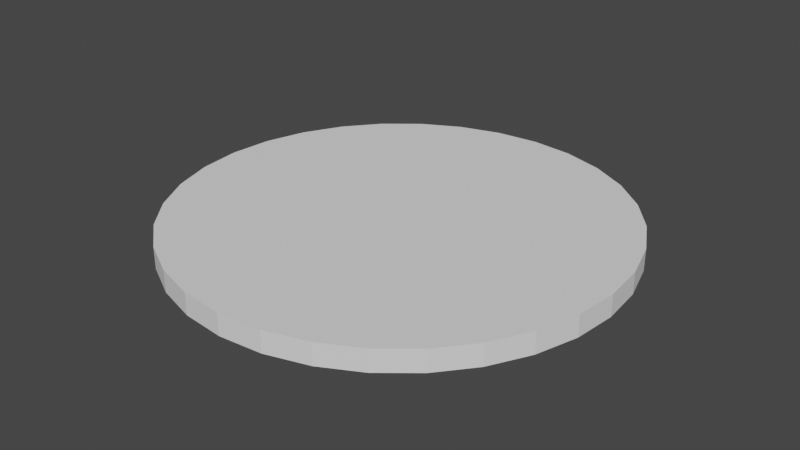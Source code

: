 # Source: insane_floor.blend  (saved by Blender 3.4.6; exported with 4.5.12 LTS)
import bpy
from mathutils import Matrix  # noqa: F401  (used for matrix-valued properties, if any)

bpy.ops.wm.read_factory_settings(use_empty=True)
scene = bpy.context.scene
scene.name = 'Scene'

# ---- collections
col_collection = bpy.data.collections.new('Collection'); scene.collection.children.link(col_collection)

# ---- world
world_world = bpy.data.worlds.new('World'); scene.world = world_world
world_world.use_nodes = True; world_world.node_tree.nodes.clear()
_N = world_world.node_tree.nodes; _L = world_world.node_tree.links
n0 = _N.new('ShaderNodeOutputWorld'); n0.name = 'World Output'; n0.location = (300, 300)
n1 = _N.new('ShaderNodeBackground'); n1.name = 'Background'; n1.location = (10, 300)
n1.inputs[0].default_value = (0.05088, 0.05088, 0.05088, 1.0)
_L.new(n1.outputs[0], n0.inputs[0])
n0.is_active_output = True
world_world.color = (0.05088, 0.05088, 0.05088)
world_world.use_sun_shadow = False
world_world.sun_shadow_jitter_overblur = 0.0

# ---- meshes
me_cylinder = bpy.data.meshes.new('Cylinder')
me_cylinder.from_pydata([(-7.719e-08, 7.375, -0.3589), (-7.719e-08, 7.375, 0.3589), (1.439, 7.234, -0.3589), (1.439, 7.234, 0.3589), (2.822, 6.814, -0.3589), (2.822, 6.814, 0.3589), (4.098, 6.132, -0.3589), (4.098, 6.132, 0.3589), (5.215, 5.215, -0.3589), (5.215, 5.215, 0.3589), (6.132, 4.098, -0.3589), (6.132, 4.098, 0.3589), (6.814, 2.822, -0.3589), (6.814, 2.822, 0.3589), (7.234, 1.439, -0.3589), (7.234, 1.439, 0.3589), (7.375, -1.187e-08, -0.3589), (7.375, -1.187e-08, 0.3589), (7.234, -1.439, -0.3589), (7.234, -1.439, 0.3589), (6.814, -2.822, -0.3589), (6.814, -2.822, 0.3589), (6.132, -4.098, -0.3589), (6.132, -4.098, 0.3589), (5.215, -5.215, -0.3589), (5.215, -5.215, 0.3589), (4.098, -6.132, -0.3589), (4.098, -6.132, 0.3589), (2.822, -6.814, -0.3589), (2.822, -6.814, 0.3589), (1.439, -7.234, -0.3589), (1.439, -7.234, 0.3589), (-7.719e-08, -7.375, -0.3589), (-7.719e-08, -7.375, 0.3589), (-1.439, -7.234, -0.3589), (-1.439, -7.234, 0.3589), (-2.822, -6.814, -0.3589), (-2.822, -6.814, 0.3589), (-4.098, -6.132, -0.3589), (-4.098, -6.132, 0.3589), (-5.215, -5.215, -0.3589), (-5.215, -5.215, 0.3589), (-6.132, -4.098, -0.3589), (-6.132, -4.098, 0.3589), (-6.814, -2.822, -0.3589), (-6.814, -2.822, 0.3589), (-7.234, -1.439, -0.3589), (-7.234, -1.439, 0.3589), (-7.375, -1.187e-08, -0.3589), (-7.375, -1.187e-08, 0.3589), (-7.234, 1.439, -0.3589), (-7.234, 1.439, 0.3589), (-6.814, 2.822, -0.3589), (-6.814, 2.822, 0.3589), (-6.132, 4.098, -0.3589), (-6.132, 4.098, 0.3589), (-5.215, 5.215, -0.3589), (-5.215, 5.215, 0.3589), (-4.098, 6.132, -0.3589), (-4.098, 6.132, 0.3589), (-2.822, 6.814, -0.3589), (-2.822, 6.814, 0.3589), (-1.439, 7.234, -0.3589), (-1.439, 7.234, 0.3589), (-6.297, -3.789, -0.3589), (2.822, 0.0, 0.3589), (4.098, -2.384e-06, 0.3589), (-4.098, -9.537e-07, 0.3589), (-6.132, 1.907e-06, 0.3589), (5.215, 1.907e-06, 0.3589), (-2.822, 9.537e-07, 0.3589), (6.132, -1.431e-06, 0.3589), (-1.439, 9.537e-07, 0.3589), (-6.814, -2.384e-07, 0.3589), (6.814, -1.431e-06, 0.3589), (-7.719e-08, -9.537e-07, 0.3589), (-7.234, 7.153e-07, 0.3589), (7.234, 7.153e-07, 0.3589), (1.439, 0.0, 0.3589), (-5.215, 4.768e-07, 0.3589), (4.098, -1.439, 0.3589), (-5.215, -1.439, 0.3589), (-6.814, -1.439, 0.3589), (-4.098, -1.439, 0.3589), (6.814, -1.439, 0.3589), (-6.132, -1.439, 0.3589), (6.132, -1.439, 0.3589), (-1.439, -1.439, 0.3589), (-7.719e-08, -1.439, 0.3589), (5.215, -1.439, 0.3589), (-2.822, -1.439, 0.3589), (1.439, -1.439, 0.3589), (2.822, -1.439, 0.3589), (4.098, -2.822, 0.3589), (2.822, -2.822, 0.3589), (5.215, -2.822, 0.3589), (-7.719e-08, -2.822, 0.3589), (-1.439, -2.822, 0.3589), (6.132, -2.822, 0.3589), (-5.215, -2.822, 0.3589), (1.439, -2.822, 0.3589), (-6.132, -2.822, 0.3589), (-2.822, -2.822, 0.3589), (-4.098, -2.822, 0.3589), (-5.215, -4.097, 0.3589), (4.098, -4.098, 0.3589), (-2.822, -4.097, 0.3589), (5.215, -4.098, 0.3589), (-1.439, -4.098, 0.3589), (2.822, -4.098, 0.3589), (1.439, -4.098, 0.3589), (-4.098, -4.098, 0.3589), (-7.719e-08, -4.098, 0.3589), (4.098, -5.215, 0.3589), (-1.439, -5.215, 0.3589), (-2.822, -5.215, 0.3589), (2.822, -5.215, 0.3589), (-7.719e-08, -5.215, 0.3589), (1.439, -5.215, 0.3589), (-4.098, -5.215, 0.3589), (-1.439, -6.132, 0.3589), (-7.719e-08, -6.132, 0.3589), (2.822, -6.132, 0.3589), (1.439, -6.132, 0.3589), (-2.822, -6.132, 0.3589), (-1.439, -6.814, 0.3589), (1.439, -6.814, 0.3589), (-7.719e-08, -6.814, 0.3589), (-7.719e-08, -7.234, 0.3589), (2.822, 1.439, 0.3589), (1.439, 1.439, 0.3589), (-1.439, 1.439, 0.3589), (4.098, 1.439, 0.3589), (-4.098, 1.439, 0.3589), (-6.132, 1.439, 0.3589), (5.215, 1.439, 0.3589), (-2.822, 1.439, 0.3589), (-6.814, 1.439, 0.3589), (6.814, 1.439, 0.3589), (-7.719e-08, 1.439, 0.3589), (6.132, 1.439, 0.3589), (-5.215, 1.439, 0.3589), (-6.132, 2.822, 0.3589), (-7.719e-08, 2.822, 0.3589), (-5.215, 2.822, 0.3589), (-1.439, 2.822, 0.3589), (2.822, 2.822, 0.3589), (-2.822, 2.822, 0.3589), (6.132, 2.822, 0.3589), (1.439, 2.822, 0.3589), (5.215, 2.822, 0.3589), (-4.098, 2.822, 0.3589), (4.098, 2.822, 0.3589), (-4.098, 4.098, 0.3589), (-7.719e-08, 4.098, 0.3589), (-1.439, 4.098, 0.3589), (2.822, 4.098, 0.3589), (-2.822, 4.098, 0.3589), (-5.215, 4.097, 0.3589), (5.215, 4.098, 0.3589), (1.439, 4.098, 0.3589), (4.098, 4.098, 0.3589), (1.439, 5.215, 0.3589), (2.822, 5.215, 0.3589), (-2.822, 5.215, 0.3589), (-1.439, 5.215, 0.3589), (4.098, 5.215, 0.3589), (-4.098, 5.215, 0.3589), (-7.719e-08, 5.215, 0.3589), (2.822, 6.132, 0.3589), (-2.822, 6.132, 0.3589), (-1.439, 6.132, 0.3589), (1.439, 6.132, 0.3589), (-7.719e-08, 6.132, 0.3589), (1.439, 6.814, 0.3589), (-1.439, 6.814, 0.3589), (-7.719e-08, 6.814, 0.3589), (1.439, 7.137, 0.3589), (-7.719e-08, 7.185, 0.3589)], [], [(0, 1, 3, 2), (2, 3, 5, 4), (4, 5, 7, 6), (6, 7, 9, 8), (8, 9, 11, 10), (10, 11, 13, 12), (12, 13, 15, 14), (14, 15, 17, 16), (16, 17, 19, 18), (18, 19, 21, 20), (20, 21, 23, 22), (22, 23, 25, 24), (24, 25, 27, 26), (26, 27, 29, 28), (28, 29, 31, 30), (30, 31, 33, 32), (32, 33, 35, 34), (34, 35, 37, 36), (36, 37, 39, 38), (38, 39, 41, 40), (40, 41, 43, 42), (42, 43, 64), (44, 45, 47, 46), (46, 47, 49, 48), (48, 49, 51, 50), (50, 51, 53, 52), (52, 53, 55, 54), (54, 55, 57, 56), (56, 57, 59, 58), (58, 59, 61, 60), (3, 177, 174, 5), (60, 61, 63, 62), (62, 63, 1, 0), (0, 2, 4, 6, 8, 10, 12, 14, 16, 18, 20, 22, 24, 26, 28, 30, 32, 34, 36, 38, 40, 42, 64, 44, 46, 48, 50, 52, 54, 56, 58, 60, 62), (39, 119, 41), (37, 124, 39), (35, 125, 37), (33, 128, 35), (31, 126, 127, 128), (5, 169, 7), (7, 166, 9), (9, 159, 11), (11, 148, 13), (13, 138, 15), (15, 77, 17), (41, 104, 43), (43, 101, 45), (64, 43, 45, 44), (45, 82, 47), (47, 76, 49), (67, 70, 136, 133), (72, 75, 139, 131), (66, 65, 92, 80), (71, 69, 89, 86), (77, 74, 84, 19), (68, 79, 141, 134), (49, 76, 51), (79, 67, 133, 141), (70, 72, 131, 136), (75, 78, 130, 139), (69, 66, 80, 89), (74, 71, 86, 84), (17, 77, 19), (73, 68, 134, 137), (76, 73, 137, 51), (65, 78, 91, 92), (83, 90, 70, 67), (87, 88, 75, 72), (85, 81, 79, 68), (86, 89, 95, 98), (84, 86, 98, 21), (92, 91, 100, 94), (81, 83, 67, 79), (90, 87, 72, 70), (88, 91, 78, 75), (82, 85, 68, 73), (47, 82, 73, 76), (80, 92, 94, 93), (19, 84, 21), (89, 80, 93, 95), (103, 102, 90, 83), (97, 96, 88, 87), (101, 99, 81, 85), (98, 95, 107, 23), (99, 103, 83, 81), (102, 97, 87, 90), (96, 100, 91, 88), (93, 94, 109, 105), (95, 93, 105, 107), (45, 101, 85, 82), (94, 100, 110, 109), (21, 98, 23), (43, 104, 99, 101), (111, 106, 102, 103), (23, 107, 25), (109, 110, 118, 116), (105, 109, 116, 113), (106, 108, 97, 102), (108, 112, 96, 97), (104, 111, 103, 99), (107, 105, 113, 25), (112, 110, 100, 96), (113, 116, 122, 27), (119, 115, 106, 111), (25, 113, 27), (115, 114, 108, 106), (114, 117, 112, 108), (116, 118, 123, 122), (41, 119, 111, 104), (117, 118, 110, 112), (39, 124, 115, 119), (122, 123, 126, 29), (124, 120, 114, 115), (120, 121, 117, 114), (27, 122, 29), (121, 123, 118, 117), (37, 125, 120, 124), (29, 126, 31), (125, 127, 121, 120), (127, 126, 123, 121), (35, 128, 127, 125), (128, 33, 31), (132, 129, 65, 66), (140, 135, 69, 71), (15, 138, 74, 77), (131, 139, 143, 145), (134, 141, 144, 142), (141, 133, 151, 144), (139, 130, 149, 143), (137, 134, 142, 53), (135, 132, 66, 69), (138, 140, 71, 74), (133, 136, 147, 151), (136, 131, 145, 147), (51, 137, 53), (129, 130, 78, 65), (152, 146, 129, 132), (148, 150, 135, 140), (145, 143, 154, 155), (144, 151, 153, 158), (53, 142, 55), (147, 145, 155, 157), (150, 152, 132, 135), (13, 148, 140, 138), (142, 144, 158, 55), (143, 149, 160, 154), (151, 147, 157, 153), (146, 149, 130, 129), (55, 158, 57), (161, 156, 146, 152), (156, 160, 149, 146), (155, 154, 168, 165), (154, 160, 162, 168), (159, 161, 152, 150), (158, 153, 167, 57), (153, 157, 164, 167), (157, 155, 165, 164), (11, 159, 150, 148), (57, 167, 59), (165, 168, 173, 171), (166, 163, 156, 161), (163, 162, 160, 156), (167, 164, 170, 59), (168, 162, 172, 173), (9, 166, 161, 159), (164, 165, 171, 170), (7, 169, 163, 166), (170, 171, 175, 61), (59, 170, 61), (169, 172, 162, 163), (171, 173, 176, 175), (173, 172, 174, 176), (176, 174, 177, 178), (5, 174, 172, 169), (175, 176, 178, 63), (61, 175, 63), (178, 177, 3, 1), (63, 178, 1)])
_uv = me_cylinder.uv_layers.new(name='UVMap')
_uv.uv.foreach_set('vector', [1.0, 0.5, 1.0, 1.0, 0.9688, 1.0, 0.9688, 0.5, 0.9688, 0.5, 0.9688, 1.0, 0.9375, 1.0, 0.9375, 0.5, 0.9375, 0.5, 0.9375, 1.0, 0.9062, 1.0, 0.9062, 0.5, 0.9062, 0.5, 0.9062, 1.0, 0.875, 1.0, 0.875, 0.5, 0.875, 0.5, 0.875, 1.0, 0.8438, 1.0, 0.8438, 0.5, 0.8438, 0.5, 0.8438, 1.0, 0.8125, 1.0, 0.8125, 0.5, 0.8125, 0.5, 0.8125, 1.0, 0.7812, 1.0, 0.7812, 0.5, 0.7812, 0.5, 0.7812, 1.0, 0.75, 1.0, 0.75, 0.5, 0.75, 0.5, 0.75, 1.0, 0.7188, 1.0, 0.7188, 0.5, 0.7188, 0.5, 0.7188, 1.0, 0.6875, 1.0, 0.6875, 0.5, 0.6875, 0.5, 0.6875, 1.0, 0.6562, 1.0, 0.6562, 0.5, 0.6562, 0.5, 0.6562, 1.0, 0.625, 1.0, 0.625, 0.5, 0.625, 0.5, 0.625, 1.0, 0.5938, 1.0, 0.5938, 0.5, 0.5938, 0.5, 0.5938, 1.0, 0.5625, 1.0, 0.5625, 0.5, 0.5625, 0.5, 0.5625, 1.0, 0.5312, 1.0, 0.5312, 0.5, 0.5312, 0.5, 0.5312, 1.0, 0.5, 1.0, 0.5, 0.5, 0.5, 0.5, 0.5, 1.0, 0.4688, 1.0, 0.4688, 0.5, 0.4688, 0.5, 0.4688, 1.0, 0.4375, 1.0, 0.4375, 0.5, 0.4375, 0.5, 0.4375, 1.0, 0.4062, 1.0, 0.4062, 0.5, 0.4062, 0.5, 0.4062, 1.0, 0.375, 1.0, 0.375, 0.5, 0.375, 0.5, 0.375, 1.0, 0.3438, 1.0, 0.3438, 0.5, 0.3438, 0.5, 0.3438, 1.0, 0.3362, 0.5, 0.3125, 0.5, 0.3125, 1.0, 0.2812, 1.0, 0.2812, 0.5, 0.2812, 0.5, 0.2812, 1.0, 0.25, 1.0, 0.25, 0.5, 0.25, 0.5, 0.25, 1.0, 0.2188, 1.0, 0.2188, 0.5, 0.2188, 0.5, 0.2188, 1.0, 0.1875, 1.0, 0.1875, 0.5, 0.1875, 0.5, 0.1875, 1.0, 0.1562, 1.0, 0.1562, 0.5, 0.1562, 0.5, 0.1562, 1.0, 0.125, 1.0, 0.125, 0.5, 0.125, 0.5, 0.125, 1.0, 0.09375, 1.0, 0.09375, 0.5, 0.09375, 0.5, 0.09375, 1.0, 0.0625, 1.0, 0.0625, 0.5, 0.2968, 0.4854, 0.2968, 0.4822, 0.2968, 0.4717, 0.3418, 0.4717, 0.0625, 0.5, 0.0625, 1.0, 0.03125, 1.0, 0.03125, 0.5, 0.03125, 0.5, 0.03125, 1.0, 0.0, 1.0, 0.0, 0.5, 0.75, 0.49, 0.7968, 0.4854, 0.8418, 0.4717, 0.8833, 0.4496, 0.9197, 0.4197, 0.9496, 0.3833, 0.9717, 0.3418, 0.9854, 0.2968, 0.99, 0.25, 0.9854, 0.2032, 0.9717, 0.1582, 0.9496, 0.1167, 0.9197, 0.08029, 0.8833, 0.05045, 0.8418, 0.02827, 0.7968, 0.01461, 0.75, 0.01, 0.7032, 0.01461, 0.6582, 0.02827, 0.6167, 0.05045, 0.5803, 0.08029, 0.5504, 0.1167, 0.5451, 0.1267, 0.5283, 0.1582, 0.5146, 0.2032, 0.51, 0.25, 0.5146, 0.2968, 0.5283, 0.3418, 0.5504, 0.3833, 0.5803, 0.4197, 0.6167, 0.4496, 0.6582, 0.4717, 0.7032, 0.4854, 0.1167, 0.05045, 0.1167, 0.08029, 0.08029, 0.08029, 0.1582, 0.02827, 0.1582, 0.05045, 0.1167, 0.05045, 0.2032, 0.01461, 0.2032, 0.02827, 0.1582, 0.02827, 0.25, 0.01, 0.25, 0.01461, 0.2032, 0.01461, 0.2968, 0.01461, 0.2968, 0.02827, 0.25, 0.02827, 0.25, 0.01461, 0.3418, 0.4717, 0.3418, 0.4496, 0.3833, 0.4496, 0.3833, 0.4496, 0.3833, 0.4197, 0.4197, 0.4197, 0.4197, 0.4197, 0.4197, 0.3833, 0.4496, 0.3833, 0.4496, 0.3833, 0.4496, 0.3418, 0.4717, 0.3418, 0.4717, 0.3418, 0.4717, 0.2968, 0.4854, 0.2968, 0.4854, 0.2968, 0.4854, 0.25, 0.49, 0.25, 0.08029, 0.08029, 0.08029, 0.1167, 0.05045, 0.1167, 0.05045, 0.1167, 0.05045, 0.1582, 0.02827, 0.1582, 0.3362, 0.5, 0.3438, 1.0, 0.3125, 1.0, 0.3125, 0.5, 0.02827, 0.1582, 0.02827, 0.2032, 0.01461, 0.2032, 0.01461, 0.2032, 0.01461, 0.25, 0.01, 0.25, 0.1167, 0.25, 0.1582, 0.25, 0.1582, 0.2968, 0.1167, 0.2968, 0.2032, 0.25, 0.25, 0.25, 0.25, 0.2968, 0.2032, 0.2968, 0.3833, 0.25, 0.3418, 0.25, 0.3418, 0.2032, 0.3833, 0.2032, 0.4496, 0.25, 0.4197, 0.25, 0.4197, 0.2032, 0.4496, 0.2032, 0.4854, 0.25, 0.4717, 0.25, 0.4717, 0.2032, 0.4854, 0.2032, 0.05045, 0.25, 0.08029, 0.25, 0.08029, 0.2968, 0.05045, 0.2968, 0.01, 0.25, 0.01461, 0.25, 0.01461, 0.2968, 0.08029, 0.25, 0.1167, 0.25, 0.1167, 0.2968, 0.08029, 0.2968, 0.1582, 0.25, 0.2032, 0.25, 0.2032, 0.2968, 0.1582, 0.2968, 0.25, 0.25, 0.2968, 0.25, 0.2968, 0.2968, 0.25, 0.2968, 0.4197, 0.25, 0.3833, 0.25, 0.3833, 0.2032, 0.4197, 0.2032, 0.4717, 0.25, 0.4496, 0.25, 0.4496, 0.2032, 0.4717, 0.2032, 0.49, 0.25, 0.4854, 0.25, 0.4854, 0.2032, 0.02827, 0.25, 0.05045, 0.25, 0.05045, 0.2968, 0.02827, 0.2968, 0.01461, 0.25, 0.02827, 0.25, 0.02827, 0.2968, 0.01461, 0.2968, 0.3418, 0.25, 0.2968, 0.25, 0.2968, 0.2032, 0.3418, 0.2032, 0.1167, 0.2032, 0.1582, 0.2032, 0.1582, 0.25, 0.1167, 0.25, 0.2032, 0.2032, 0.25, 0.2032, 0.25, 0.25, 0.2032, 0.25, 0.05045, 0.2032, 0.08029, 0.2032, 0.08029, 0.25, 0.05045, 0.25, 0.4496, 0.2032, 0.4197, 0.2032, 0.4197, 0.1582, 0.4496, 0.1582, 0.4717, 0.2032, 0.4496, 0.2032, 0.4496, 0.1582, 0.4717, 0.1582, 0.3418, 0.2032, 0.2968, 0.2032, 0.2968, 0.1582, 0.3418, 0.1582, 0.08029, 0.2032, 0.1167, 0.2032, 0.1167, 0.25, 0.08029, 0.25, 0.1582, 0.2032, 0.2032, 0.2032, 0.2032, 0.25, 0.1582, 0.25, 0.25, 0.2032, 0.2968, 0.2032, 0.2968, 0.25, 0.25, 0.25, 0.02827, 0.2032, 0.05045, 0.2032, 0.05045, 0.25, 0.02827, 0.25, 0.01461, 0.2032, 0.02827, 0.2032, 0.02827, 0.25, 0.01461, 0.25, 0.3833, 0.2032, 0.3418, 0.2032, 0.3418, 0.1582, 0.3833, 0.1582, 0.4854, 0.2032, 0.4717, 0.2032, 0.4717, 0.1582, 0.4197, 0.2032, 0.3833, 0.2032, 0.3833, 0.1582, 0.4197, 0.1582, 0.1167, 0.1582, 0.1582, 0.1582, 0.1582, 0.2032, 0.1167, 0.2032, 0.2032, 0.1582, 0.25, 0.1582, 0.25, 0.2032, 0.2032, 0.2032, 0.05045, 0.1582, 0.08029, 0.1582, 0.08029, 0.2032, 0.05045, 0.2032, 0.4496, 0.1582, 0.4197, 0.1582, 0.4197, 0.1167, 0.4496, 0.1167, 0.08029, 0.1582, 0.1167, 0.1582, 0.1167, 0.2032, 0.08029, 0.2032, 0.1582, 0.1582, 0.2032, 0.1582, 0.2032, 0.2032, 0.1582, 0.2032, 0.25, 0.1582, 0.2968, 0.1582, 0.2968, 0.2032, 0.25, 0.2032, 0.3833, 0.1582, 0.3418, 0.1582, 0.3418, 0.1167, 0.3833, 0.1167, 0.4197, 0.1582, 0.3833, 0.1582, 0.3833, 0.1167, 0.4197, 0.1167, 0.02827, 0.1582, 0.05045, 0.1582, 0.05045, 0.2032, 0.02827, 0.2032, 0.3418, 0.1582, 0.2968, 0.1582, 0.2968, 0.1167, 0.3418, 0.1167, 0.4717, 0.1582, 0.4496, 0.1582, 0.4496, 0.1167, 0.05045, 0.1167, 0.08029, 0.1167, 0.08029, 0.1582, 0.05045, 0.1582, 0.1167, 0.1167, 0.1582, 0.1167, 0.1582, 0.1582, 0.1167, 0.1582, 0.4496, 0.1167, 0.4197, 0.1167, 0.4197, 0.08029, 0.3418, 0.1167, 0.2968, 0.1167, 0.2968, 0.08029, 0.3418, 0.08029, 0.3833, 0.1167, 0.3418, 0.1167, 0.3418, 0.08029, 0.3833, 0.08029, 0.1582, 0.1167, 0.2032, 0.1167, 0.2032, 0.1582, 0.1582, 0.1582, 0.2032, 0.1167, 0.25, 0.1167, 0.25, 0.1582, 0.2032, 0.1582, 0.08029, 0.1167, 0.1167, 0.1167, 0.1167, 0.1582, 0.08029, 0.1582, 0.4197, 0.1167, 0.3833, 0.1167, 0.3833, 0.08029, 0.4197, 0.08029, 0.25, 0.1167, 0.2968, 0.1167, 0.2968, 0.1582, 0.25, 0.1582, 0.3833, 0.08029, 0.3418, 0.08029, 0.3418, 0.05045, 0.3833, 0.05045, 0.1167, 0.08029, 0.1582, 0.08029, 0.1582, 0.1167, 0.1167, 0.1167, 0.4197, 0.08029, 0.3833, 0.08029, 0.3833, 0.05045, 0.1582, 0.08029, 0.2032, 0.08029, 0.2032, 0.1167, 0.1582, 0.1167, 0.2032, 0.08029, 0.25, 0.08029, 0.25, 0.1167, 0.2032, 0.1167, 0.3418, 0.08029, 0.2968, 0.08029, 0.2968, 0.05045, 0.3418, 0.05045, 0.08029, 0.08029, 0.1167, 0.08029, 0.1167, 0.1167, 0.08029, 0.1167, 0.25, 0.08029, 0.2968, 0.08029, 0.2968, 0.1167, 0.25, 0.1167, 0.1167, 0.05045, 0.1582, 0.05045, 0.1582, 0.08029, 0.1167, 0.08029, 0.3418, 0.05045, 0.2968, 0.05045, 0.2968, 0.02827, 0.3418, 0.02827, 0.1582, 0.05045, 0.2032, 0.05045, 0.2032, 0.08029, 0.1582, 0.08029, 0.2032, 0.05045, 0.25, 0.05045, 0.25, 0.08029, 0.2032, 0.08029, 0.3833, 0.05045, 0.3418, 0.05045, 0.3418, 0.02827, 0.25, 0.05045, 0.2968, 0.05045, 0.2968, 0.08029, 0.25, 0.08029, 0.1582, 0.02827, 0.2032, 0.02827, 0.2032, 0.05045, 0.1582, 0.05045, 0.3418, 0.02827, 0.2968, 0.02827, 0.2968, 0.01461, 0.2032, 0.02827, 0.25, 0.02827, 0.25, 0.05045, 0.2032, 0.05045, 0.25, 0.02827, 0.2968, 0.02827, 0.2968, 0.05045, 0.25, 0.05045, 0.2032, 0.01461, 0.25, 0.01461, 0.25, 0.02827, 0.2032, 0.02827, 0.25, 0.01461, 0.25, 0.01, 0.2968, 0.01461, 0.3833, 0.2968, 0.3418, 0.2968, 0.3418, 0.25, 0.3833, 0.25, 0.4496, 0.2968, 0.4197, 0.2968, 0.4197, 0.25, 0.4496, 0.25, 0.4854, 0.2968, 0.4717, 0.2968, 0.4717, 0.25, 0.4854, 0.25, 0.2032, 0.2968, 0.25, 0.2968, 0.25, 0.3418, 0.2032, 0.3418, 0.05045, 0.2968, 0.08029, 0.2968, 0.08029, 0.3418, 0.05045, 0.3418, 0.08029, 0.2968, 0.1167, 0.2968, 0.1167, 0.3418, 0.08029, 0.3418, 0.25, 0.2968, 0.2968, 0.2968, 0.2968, 0.3418, 0.25, 0.3418, 0.02827, 0.2968, 0.05045, 0.2968, 0.05045, 0.3418, 0.02827, 0.3418, 0.4197, 0.2968, 0.3833, 0.2968, 0.3833, 0.25, 0.4197, 0.25, 0.4717, 0.2968, 0.4496, 0.2968, 0.4496, 0.25, 0.4717, 0.25, 0.1167, 0.2968, 0.1582, 0.2968, 0.1582, 0.3418, 0.1167, 0.3418, 0.1582, 0.2968, 0.2032, 0.2968, 0.2032, 0.3418, 0.1582, 0.3418, 0.01461, 0.2968, 0.02827, 0.2968, 0.02827, 0.3418, 0.3418, 0.2968, 0.2968, 0.2968, 0.2968, 0.25, 0.3418, 0.25, 0.3833, 0.3418, 0.3418, 0.3418, 0.3418, 0.2968, 0.3833, 0.2968, 0.4496, 0.3418, 0.4197, 0.3418, 0.4197, 0.2968, 0.4496, 0.2968, 0.2032, 0.3418, 0.25, 0.3418, 0.25, 0.3833, 0.2032, 0.3833, 0.08029, 0.3418, 0.1167, 0.3418, 0.1167, 0.3833, 0.08029, 0.3833, 0.02827, 0.3418, 0.05045, 0.3418, 0.05045, 0.3833, 0.1582, 0.3418, 0.2032, 0.3418, 0.2032, 0.3833, 0.1582, 0.3833, 0.4197, 0.3418, 0.3833, 0.3418, 0.3833, 0.2968, 0.4197, 0.2968, 0.4717, 0.3418, 0.4496, 0.3418, 0.4496, 0.2968, 0.4717, 0.2968, 0.05045, 0.3418, 0.08029, 0.3418, 0.08029, 0.3833, 0.05045, 0.3833, 0.25, 0.3418, 0.2968, 0.3418, 0.2968, 0.3833, 0.25, 0.3833, 0.1167, 0.3418, 0.1582, 0.3418, 0.1582, 0.3833, 0.1167, 0.3833, 0.3418, 0.3418, 0.2968, 0.3418, 0.2968, 0.2968, 0.3418, 0.2968, 0.05045, 0.3833, 0.08029, 0.3833, 0.08029, 0.4197, 0.3833, 0.3833, 0.3418, 0.3833, 0.3418, 0.3418, 0.3833, 0.3418, 0.3418, 0.3833, 0.2968, 0.3833, 0.2968, 0.3418, 0.3418, 0.3418, 0.2032, 0.3833, 0.25, 0.3833, 0.25, 0.4197, 0.2032, 0.4197, 0.25, 0.3833, 0.2968, 0.3833, 0.2968, 0.4197, 0.25, 0.4197, 0.4197, 0.3833, 0.3833, 0.3833, 0.3833, 0.3418, 0.4197, 0.3418, 0.08029, 0.3833, 0.1167, 0.3833, 0.1167, 0.4197, 0.08029, 0.4197, 0.1167, 0.3833, 0.1582, 0.3833, 0.1582, 0.4197, 0.1167, 0.4197, 0.1582, 0.3833, 0.2032, 0.3833, 0.2032, 0.4197, 0.1582, 0.4197, 0.4496, 0.3833, 0.4197, 0.3833, 0.4197, 0.3418, 0.4496, 0.3418, 0.08029, 0.4197, 0.1167, 0.4197, 0.1167, 0.4496, 0.2032, 0.4197, 0.25, 0.4197, 0.25, 0.4496, 0.2032, 0.4496, 0.3833, 0.4197, 0.3418, 0.4197, 0.3418, 0.3833, 0.3833, 0.3833, 0.3418, 0.4197, 0.2968, 0.4197, 0.2968, 0.3833, 0.3418, 0.3833, 0.1167, 0.4197, 0.1582, 0.4197, 0.1582, 0.4496, 0.1167, 0.4496, 0.25, 0.4197, 0.2968, 0.4197, 0.2968, 0.4496, 0.25, 0.4496, 0.4197, 0.4197, 0.3833, 0.4197, 0.3833, 0.3833, 0.4197, 0.3833, 0.1582, 0.4197, 0.2032, 0.4197, 0.2032, 0.4496, 0.1582, 0.4496, 0.3833, 0.4496, 0.3418, 0.4496, 0.3418, 0.4197, 0.3833, 0.4197, 0.1582, 0.4496, 0.2032, 0.4496, 0.2032, 0.4717, 0.1582, 0.4717, 0.1167, 0.4496, 0.1582, 0.4496, 0.1582, 0.4717, 0.3418, 0.4496, 0.2968, 0.4496, 0.2968, 0.4197, 0.3418, 0.4197, 0.2032, 0.4496, 0.25, 0.4496, 0.25, 0.4717, 0.2032, 0.4717, 0.25, 0.4496, 0.2968, 0.4496, 0.2968, 0.4717, 0.25, 0.4717, 0.25, 0.4717, 0.2968, 0.4717, 0.2968, 0.4822, 0.25, 0.4838, 0.3418, 0.4717, 0.2968, 0.4717, 0.2968, 0.4496, 0.3418, 0.4496, 0.2032, 0.4717, 0.25, 0.4717, 0.25, 0.4838, 0.2032, 0.4854, 0.1582, 0.4717, 0.2032, 0.4717, 0.2032, 0.4854, 0.25, 0.4838, 0.2968, 0.4822, 0.2968, 0.4854, 0.25, 0.49, 0.2032, 0.4854, 0.25, 0.4838, 0.25, 0.49])
me_cylinder.update()

# ---- objects
ob_cylinder = bpy.data.objects.new('Cylinder', me_cylinder)

# ---- transforms, parenting, visibility, modifiers, constraints
ob_cylinder.location = (0.0, 0.0, 0.0)

# ---- collection membership
col_collection.objects.link(ob_cylinder)

# ---- scene / render settings (as saved in the file)
scene.frame_start = 1; scene.frame_end = 250; scene.frame_set(1)
scene.render.engine = 'BLENDER_EEVEE_NEXT'
scene.cycles.sampling_pattern = 'TABULATED_SOBOL'
scene.cycles.use_light_tree = False
scene.view_settings.view_transform = 'Filmic'
bpy.context.view_layer.update()

# ---- added for rendering (the .blend has no active camera and no usable light): camera, sun
cam_auto = bpy.data.cameras.new('AutoCamera')
cam_auto.lens = 50.0
cam_auto.sensor_width = 36.0
cam_auto.clip_end = 1000.0
ob_auto_camera = bpy.data.objects.new('AutoCamera', cam_auto)
scene.collection.objects.link(ob_auto_camera)
ob_auto_camera.location = (19.3121, -23.1745, 15.4497)
ob_auto_camera.rotation_euler = (1.09748, -7.21219e-08, 0.694738)
scene.camera = ob_auto_camera
light_auto_sun = bpy.data.lights.new('AutoSun', 'SUN')
light_auto_sun.energy = 3.0
light_auto_sun.angle = 0.0523599
ob_auto_sun = bpy.data.objects.new('AutoSun', light_auto_sun)
scene.collection.objects.link(ob_auto_sun)
ob_auto_sun.rotation_euler = (0.872665, 0.174533, 0.523599)
bpy.context.view_layer.update()
